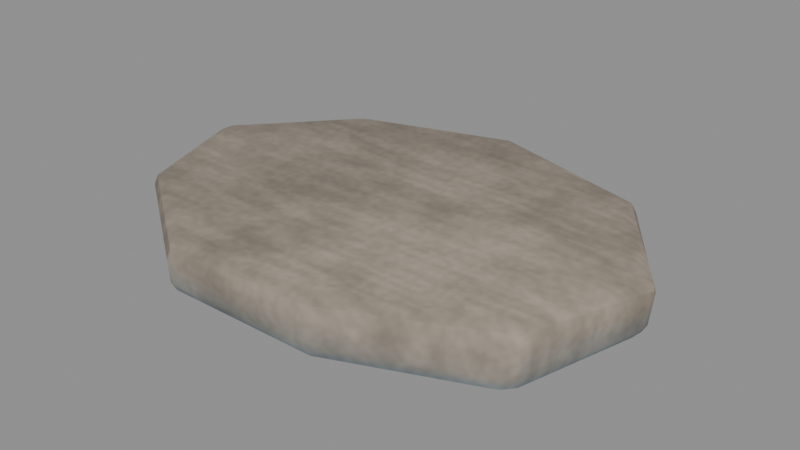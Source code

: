 # Source: path_stone.blend  (saved by Blender 5.2.45; exported with 4.5.12 LTS)
import bpy
from mathutils import Matrix  # noqa: F401  (used for matrix-valued properties, if any)

bpy.ops.wm.read_factory_settings(use_empty=True)
scene = bpy.context.scene
scene.name = 'Scene'

# ---- images (referenced by path relative to the original .blend; pixels are not part of the script)
import os
ASSET_DIR = os.environ.get("B2B_ASSET_DIR", "")  # directory of the original .blend (textures are referenced by path, not embedded)
HERE = os.path.dirname(os.path.abspath(__file__))  # packed textures are extracted next to this script under _unpacked/

def load_image(name, relpath, width, height, colorspace="sRGB"):
    """Load a texture the original file referenced (path relative to the .blend, or extracted next to this script)."""
    p = next((c for c in (os.path.join(HERE, relpath), os.path.join(ASSET_DIR, relpath)) if relpath and os.path.exists(c)), "")
    if p:
        img = bpy.data.images.load(p, check_existing=True)
        img.name = name
    else:  # same state as the original file: an image datablock whose file is absent (Cycles renders it pink)
        img = bpy.data.images.new(name, width, height)
        img.source = "FILE"
        img.filepath = "//" + (relpath or name)
    img.colorspace_settings.name = colorspace
    return img
img_path_stone_albedo = load_image('path_stone_albedo', '_unpacked/path_stone_albedo.a4c92c8b.png', 512, 512, 'sRGB')

# ---- materials (node trees are filled in below, after node groups)
mat_path_stone_surface = bpy.data.materials.new('path_stone_surface')

# ---- node groups
ng_smooth_by_angle = bpy.data.node_groups.new('Smooth by Angle', 'GeometryNodeTree')
_s = ng_smooth_by_angle.interface.new_socket(name='Mesh', in_out='OUTPUT', socket_type='NodeSocketGeometry')
_s = ng_smooth_by_angle.interface.new_socket(name='Mesh', in_out='INPUT', socket_type='NodeSocketGeometry')
_s = ng_smooth_by_angle.interface.new_socket(name='Angle', in_out='INPUT', socket_type='NodeSocketFloat')
_s.subtype = 'ANGLE'
_s.default_value = 0.5236
_s.min_value = 0.0
_s.max_value = 3.142
_s.description = 'Maximum face angle for smooth edges'
_s = ng_smooth_by_angle.interface.new_socket(name='Ignore Sharpness', in_out='INPUT', socket_type='NodeSocketBool')
_s.force_non_field = True
ng_smooth_by_angle.is_modifier = True
_N = ng_smooth_by_angle.nodes; _L = ng_smooth_by_angle.links
n0 = _N.new('GeometryNodeSetShadeSmooth'); n0.name = 'Set Shade Smooth'; n0.location = (120, -80)
n0.domain = 'EDGE'
n1 = _N.new('GeometryNodeSetShadeSmooth'); n1.name = 'Set Shade Smooth.001'; n1.location = (300, -80)
n2 = _N.new('NodeGroupOutput'); n2.name = 'Group Output'; n2.location = (480, -80)
n3 = _N.new('GeometryNodeInputMeshEdgeAngle'); n3.name = 'Edge Angle'; n3.location = (-440, -240)
n4 = _N.new('NodeGroupInput'); n4.name = 'Group Input'; n4.location = (-80, -80)
n5 = _N.new('GeometryNodeInputEdgeSmooth'); n5.name = 'Is Edge Smooth'; n5.location = (-260, -120)
n6 = _N.new('GeometryNodeInputShadeSmooth'); n6.name = 'Is Shade Smooth'; n6.location = (-440, -397)
n7 = _N.new('FunctionNodeCompare'); n7.name = 'Compare'; n7.location = (-260, -260)
n7.operation = 'LESS_EQUAL'
n8 = _N.new('FunctionNodeBooleanMath'); n8.name = 'Boolean Math.001'; n8.location = (-80, -260)
n9 = _N.new('NodeGroupInput'); n9.name = 'Group Input.001'; n9.location = (-440, -329)
n10 = _N.new('NodeGroupInput'); n10.name = 'Group Input.002'; n10.location = (-259, -189)
n11 = _N.new('FunctionNodeBooleanMath'); n11.name = 'Boolean Math'; n11.location = (-80, -149)
n11.operation = 'OR'
n12 = _N.new('FunctionNodeBooleanMath'); n12.name = 'Boolean Math.002'; n12.location = (-260, -380)
n12.operation = 'OR'
n13 = _N.new('NodeGroupInput'); n13.name = 'Group Input.003'; n13.location = (-440, -460)
_L.new(n3.outputs[0], n7.inputs[0])
_L.new(n1.outputs[0], n2.inputs[0])
_L.new(n9.outputs[1], n7.inputs[1])
_L.new(n7.outputs[0], n8.inputs[0])
_L.new(n4.outputs[0], n0.inputs[0])
_L.new(n0.outputs[0], n1.inputs[0])
_L.new(n8.outputs[0], n0.inputs[2])
_L.new(n10.outputs[2], n11.inputs[1])
_L.new(n5.outputs[0], n11.inputs[0])
_L.new(n11.outputs[0], n0.inputs[1])
_L.new(n13.outputs[2], n12.inputs[1])
_L.new(n6.outputs[0], n12.inputs[0])
_L.new(n12.outputs[0], n8.inputs[1])
n2.is_active_output = True

# ---- material node trees
mat_path_stone_surface.use_nodes = True; mat_path_stone_surface.node_tree.nodes.clear()
_N = mat_path_stone_surface.node_tree.nodes; _L = mat_path_stone_surface.node_tree.links
n0 = _N.new('ShaderNodeBsdfPrincipled'); n0.name = 'Principled BSDF'; n0.location = (-200, 100)
n0.inputs[2].default_value = 0.97
n0.inputs[10].default_value = 0.005
n1 = _N.new('ShaderNodeOutputMaterial'); n1.name = 'Material Output'; n1.location = (200, 100)
n2 = _N.new('ShaderNodeTexImage'); n2.name = 'Image Texture'; n2.location = (-400, 0)
n2.image = img_path_stone_albedo
n2.interpolation = 'Smart'
_L.new(n0.outputs[0], n1.inputs[0])
_L.new(n2.outputs[0], n0.inputs[0])
n1.is_active_output = True

# ---- meshes
me_pathstonemesh = bpy.data.meshes.new('PathStoneMesh')
me_pathstonemesh.from_pydata([(-0.005695, 0.3452, -0.04612), (-0.007262, 0.3729, -0.02173), (-0.006668, 0.3644, -0.03963), (-0.006961, 0.348, 0.05446), (-0.007896, 0.3744, 0.02869), (-0.007757, 0.367, 0.047), (0.2986, 0.2758, -0.04808), (0.312, 0.2974, -0.02124), (0.3093, 0.2916, -0.03983), (0.2888, 0.271, 0.04835), (0.307, 0.2952, 0.0222), (0.3004, 0.2875, 0.04061), (0.436, 0.05361, -0.05188), (0.4546, 0.08059, -0.02759), (0.4622, 0.03316, -0.02749), (0.4456, 0.07226, -0.04521), (0.4556, 0.05662, -0.04235), (0.4641, 0.0578, -0.02797), (0.451, 0.03872, -0.04515), (0.4523, 0.05444, 0.04568), (0.4689, 0.03427, 0.01928), (0.4607, 0.07995, 0.01821), (0.4666, 0.04279, 0.03749), (0.4687, 0.05761, 0.03338), (0.4695, 0.05795, 0.0179), (0.4614, 0.07084, 0.03691), (0.3772, -0.1922, -0.04569), (0.4068, -0.1814, -0.02004), (0.3766, -0.2171, -0.019), (0.3972, -0.1882, -0.0382), (0.3922, -0.2024, -0.03435), (0.3954, -0.2024, -0.01919), (0.3792, -0.2103, -0.03752), (0.3827, -0.1763, 0.05519), (0.3795, -0.2102, 0.03111), (0.4106, -0.1739, 0.0295), (0.3798, -0.1976, 0.04876), (0.3958, -0.1897, 0.04519), (0.3995, -0.1958, 0.0306), (0.4018, -0.1719, 0.04762), (0.1199, -0.3009, -0.0436), (0.1236, -0.328, -0.01521), (0.1231, -0.3196, -0.03429), (0.1143, -0.3053, 0.05669), (0.1214, -0.3301, 0.03345), (0.1188, -0.3233, 0.051), (-0.1755, -0.2944, -0.04711), (-0.1818, -0.3235, -0.02296), (-0.1809, -0.3136, -0.04077), (-0.1671, -0.3067, 0.05212), (-0.1776, -0.3293, 0.0229), (-0.1736, -0.324, 0.04218), (-0.3722, -0.1539, -0.04381), (-0.3957, -0.1709, -0.01944), (-0.3886, -0.1653, -0.03732), (-0.375, -0.1594, 0.05936), (-0.3969, -0.1739, 0.03351), (-0.3907, -0.1703, 0.05185), (-0.422, 0.04664, -0.03579), (-0.4472, 0.02735, -0.008793), (-0.4381, 0.0737, -0.008029), (-0.4393, 0.03612, -0.02725), (-0.4418, 0.05049, -0.02344), (-0.447, 0.0514, -0.009006), (-0.4339, 0.06289, -0.02679), (-0.4349, 0.04858, 0.06592), (-0.4439, 0.07418, 0.04147), (-0.4529, 0.0286, 0.04122), (-0.444, 0.06525, 0.05938), (-0.4517, 0.05195, 0.05616), (-0.4531, 0.05232, 0.04071), (-0.4496, 0.03673, 0.05927), (-0.2643, 0.261, -0.0396), (-0.2832, 0.2803, -0.01316), (-0.2765, 0.2758, -0.03169), (-0.2755, 0.2506, 0.06012), (-0.2884, 0.2753, 0.03331), (-0.2859, 0.2669, 0.05194)], [], [(12, 15, 16, 18), (13, 17, 16, 15), (14, 18, 16, 17), (19, 22, 23, 25), (20, 24, 23, 22), (21, 25, 23, 24), (26, 29, 30, 32), (27, 31, 30, 29), (28, 32, 30, 31), (33, 36, 37, 39), (34, 38, 37, 36), (35, 39, 37, 38), (58, 61, 62, 64), (59, 63, 62, 61), (60, 64, 62, 63), (65, 68, 69, 71), (66, 70, 69, 68), (67, 71, 69, 70), (1, 7, 8, 2), (2, 8, 6, 0), (10, 4, 5, 11), (11, 5, 3, 9), (7, 13, 15, 8), (8, 15, 12, 6), (21, 10, 11, 25), (25, 11, 9, 19), (20, 14, 17, 24), (24, 17, 13, 21), (14, 27, 29, 18), (18, 29, 26, 12), (35, 20, 22, 39), (39, 22, 19, 33), (34, 28, 31, 38), (38, 31, 27, 35), (28, 41, 42, 32), (32, 42, 40, 26), (44, 34, 36, 45), (45, 36, 33, 43), (41, 47, 48, 42), (42, 48, 46, 40), (50, 44, 45, 51), (51, 45, 43, 49), (47, 53, 54, 48), (48, 54, 52, 46), (56, 50, 51, 57), (57, 51, 49, 55), (53, 59, 61, 54), (54, 61, 58, 52), (67, 56, 57, 71), (71, 57, 55, 65), (66, 60, 63, 70), (70, 63, 59, 67), (60, 73, 74, 64), (64, 74, 72, 58), (76, 66, 68, 77), (77, 68, 65, 75), (73, 1, 2, 74), (74, 2, 0, 72), (4, 76, 77, 5), (5, 77, 75, 3), (0, 6, 12, 26, 40, 46, 52, 58, 72), (1, 4, 10, 7), (73, 76, 4, 1), (9, 3, 75, 65, 55, 49, 43, 33, 19), (7, 10, 21, 13), (14, 20, 35, 27), (28, 34, 44, 41), (41, 44, 50, 47), (47, 50, 56, 53), (53, 56, 67, 59), (60, 66, 76, 73)])
me_pathstonemesh.polygons.foreach_set('use_smooth', [True] * 71)
_uv = me_pathstonemesh.uv_layers.new(name='UVMap')
_uv.uv.foreach_set('vector', [0.6394, 0.6003, 0.6492, 0.6105, 0.6374, 0.6137, 0.6272, 0.6068, 0.5533, 0.9557, 0.5532, 0.9726, 0.5437, 0.9705, 0.5417, 0.9578, 0.5536, 0.9867, 0.5419, 0.9797, 0.5437, 0.9705, 0.5532, 0.9726, 0.1707, 0.0233, 0.1603, 0.01676, 0.1689, 0.012, 0.1787, 0.01359, 0.5842, 0.988, 0.5833, 0.974, 0.5934, 0.9738, 0.5961, 0.982, 0.5834, 0.9578, 0.5956, 0.9634, 0.5934, 0.9738, 0.5833, 0.974, 0.4987, 0.5087, 0.4972, 0.5226, 0.4894, 0.5162, 0.4871, 0.5061, 0.6473, 0.8393, 0.6472, 0.8241, 0.6571, 0.8226, 0.6593, 0.8314, 0.6473, 0.8077, 0.6593, 0.8122, 0.6571, 0.8226, 0.6472, 0.8241, 0.04415, 0.1223, 0.03162, 0.1292, 0.03288, 0.117, 0.04256, 0.1089, 0.6144, 0.8116, 0.6145, 0.8286, 0.6048, 0.829, 0.6025, 0.8169, 0.6147, 0.844, 0.6028, 0.8399, 0.6048, 0.829, 0.6145, 0.8286, 0.8103, 0.03571, 0.8073, 0.02203, 0.8168, 0.02339, 0.8229, 0.0313, 0.4831, 0.6238, 0.4845, 0.6381, 0.4749, 0.64, 0.4714, 0.6326, 0.4863, 0.6544, 0.4733, 0.6503, 0.4749, 0.64, 0.4845, 0.6381, 0.3637, 0.6011, 0.3759, 0.6032, 0.3694, 0.6113, 0.3596, 0.6135, 0.5187, 0.6506, 0.5171, 0.6344, 0.5271, 0.6341, 0.5298, 0.6445, 0.5159, 0.6205, 0.5281, 0.6257, 0.5271, 0.6341, 0.5171, 0.6344, 0.5511, 0.622, 0.5553, 0.7768, 0.5431, 0.7795, 0.5394, 0.6274, 0.9231, 0.3767, 0.8134, 0.5683, 0.8057, 0.558, 0.9109, 0.3733, 0.5837, 0.7761, 0.5841, 0.6205, 0.5961, 0.6248, 0.5957, 0.7782, 0.3478, 0.06763, 0.465, 0.2493, 0.4532, 0.2532, 0.3403, 0.07902, 0.5553, 0.7768, 0.5533, 0.9557, 0.5417, 0.9578, 0.5431, 0.7795, 0.8134, 0.5683, 0.6492, 0.6105, 0.6394, 0.6003, 0.8057, 0.558, 0.5834, 0.9578, 0.5837, 0.7761, 0.5957, 0.7782, 0.5956, 0.9634, 0.1787, 0.01359, 0.3478, 0.06763, 0.3403, 0.07902, 0.1707, 0.0233, 0.5842, 0.988, 0.5536, 0.9867, 0.5532, 0.9726, 0.5833, 0.974, 0.5833, 0.974, 0.5532, 0.9726, 0.5533, 0.9557, 0.5834, 0.9578, 0.6468, 0.9614, 0.6473, 0.8393, 0.6593, 0.8314, 0.6581, 0.9579, 0.6272, 0.6068, 0.4972, 0.5226, 0.4987, 0.5087, 0.6394, 0.6003, 0.6147, 0.844, 0.6162, 0.965, 0.604, 0.9672, 0.6028, 0.8399, 0.04256, 0.1089, 0.1603, 0.01676, 0.1707, 0.0233, 0.04415, 0.1223, 0.6144, 0.8116, 0.6473, 0.8077, 0.6472, 0.8241, 0.6145, 0.8286, 0.6145, 0.8286, 0.6472, 0.8241, 0.6473, 0.8393, 0.6147, 0.844, 0.6473, 0.8077, 0.646, 0.6232, 0.6582, 0.6267, 0.6593, 0.8122, 0.4871, 0.5061, 0.4714, 0.3144, 0.4836, 0.3165, 0.4987, 0.5087, 0.6142, 0.6205, 0.6144, 0.8116, 0.6025, 0.8169, 0.6025, 0.6218, 0.012, 0.3281, 0.03162, 0.1292, 0.04415, 0.1223, 0.02413, 0.3268, 0.9751, 0.4813, 0.976, 0.3074, 0.988, 0.3041, 0.9879, 0.4778, 0.4714, 0.3144, 0.537, 0.1164, 0.5478, 0.1241, 0.4836, 0.3165, 0.9459, 0.3116, 0.9432, 0.4804, 0.9319, 0.4761, 0.9335, 0.3116, 0.07613, 0.5184, 0.012, 0.3281, 0.02413, 0.3268, 0.0855, 0.5101, 0.976, 0.3074, 0.976, 0.1259, 0.988, 0.1278, 0.988, 0.3041, 0.537, 0.1164, 0.6717, 0.012, 0.6753, 0.02527, 0.5478, 0.1241, 0.9413, 0.126, 0.9459, 0.3116, 0.9335, 0.3116, 0.9295, 0.1278, 0.219, 0.6235, 0.07613, 0.5184, 0.0855, 0.5101, 0.2223, 0.6107, 0.976, 0.1259, 0.9753, 0.0177, 0.9877, 0.01888, 0.988, 0.1278, 0.6717, 0.012, 0.8073, 0.02203, 0.8103, 0.03571, 0.6753, 0.02527, 0.9426, 0.01358, 0.9413, 0.126, 0.9295, 0.1278, 0.9311, 0.012, 0.3596, 0.6135, 0.219, 0.6235, 0.2223, 0.6107, 0.3637, 0.6011, 0.5187, 0.6506, 0.4863, 0.6544, 0.4845, 0.6381, 0.5171, 0.6344, 0.5171, 0.6344, 0.4845, 0.6381, 0.4831, 0.6238, 0.5159, 0.6205, 0.4863, 0.6544, 0.4914, 0.8317, 0.4789, 0.8321, 0.4733, 0.6503, 0.8229, 0.0313, 0.9231, 0.1805, 0.9113, 0.1854, 0.8103, 0.03571, 0.5215, 0.8249, 0.5187, 0.6506, 0.5298, 0.6445, 0.533, 0.8201, 0.465, 0.4534, 0.3759, 0.6032, 0.3637, 0.6011, 0.4528, 0.4504, 0.4914, 0.8317, 0.4836, 0.9843, 0.4714, 0.9803, 0.4789, 0.8321, 0.9231, 0.1805, 0.9231, 0.3767, 0.9109, 0.3733, 0.9113, 0.1854, 0.5165, 0.9829, 0.5215, 0.8249, 0.533, 0.8201, 0.528, 0.9778, 0.465, 0.2493, 0.465, 0.4534, 0.4528, 0.4504, 0.4532, 0.2532, 0.9109, 0.3733, 0.8057, 0.558, 0.6394, 0.6003, 0.4987, 0.5087, 0.4836, 0.3165, 0.5478, 0.1241, 0.6753, 0.02527, 0.8103, 0.03571, 0.9113, 0.1854, 0.5511, 0.622, 0.5841, 0.6205, 0.5837, 0.7761, 0.5553, 0.7768, 0.4914, 0.8317, 0.5215, 0.8249, 0.5165, 0.9829, 0.4836, 0.9843, 0.3403, 0.07902, 0.4532, 0.2532, 0.4528, 0.4504, 0.3637, 0.6011, 0.2223, 0.6107, 0.0855, 0.5101, 0.02413, 0.3268, 0.04415, 0.1223, 0.1707, 0.0233, 0.5553, 0.7768, 0.5837, 0.7761, 0.5834, 0.9578, 0.5533, 0.9557, 0.6468, 0.9614, 0.6162, 0.965, 0.6147, 0.844, 0.6473, 0.8393, 0.6473, 0.8077, 0.6144, 0.8116, 0.6142, 0.6205, 0.646, 0.6232, 0.9751, 0.4813, 0.9432, 0.4804, 0.9459, 0.3116, 0.976, 0.3074, 0.976, 0.3074, 0.9459, 0.3116, 0.9413, 0.126, 0.976, 0.1259, 0.976, 0.1259, 0.9413, 0.126, 0.9426, 0.01358, 0.9753, 0.0177, 0.4863, 0.6544, 0.5187, 0.6506, 0.5215, 0.8249, 0.4914, 0.8317])
_ca = me_pathstonemesh.color_attributes.new('Paint', 'FLOAT_COLOR', 'CORNER')
_ca.data.foreach_set('color', [0.1559, 0.1946, 0.2159, 1.0, 0.1559, 0.1946, 0.2159, 1.0, 0.1559, 0.1946, 0.2159, 1.0, 0.1559, 0.1946, 0.2159, 1.0, 0.2147, 0.2104, 0.1949, 1.0, 0.203, 0.2073, 0.1991, 1.0, 0.1559, 0.1946, 0.2159, 1.0, 0.1559, 0.1946, 0.2159, 1.0, 0.2073, 0.2084, 0.1975, 1.0, 0.1559, 0.1946, 0.2159, 1.0, 0.1559, 0.1946, 0.2159, 1.0, 0.203, 0.2073, 0.1991, 1.0, 0.2623, 0.2232, 0.1779, 1.0, 0.2623, 0.2232, 0.1779, 1.0, 0.2623, 0.2232, 0.1779, 1.0, 0.2623, 0.2232, 0.1779, 1.0, 0.2623, 0.2232, 0.1779, 1.0, 0.2606, 0.2228, 0.1785, 1.0, 0.2623, 0.2232, 0.1779, 1.0, 0.2623, 0.2232, 0.1779, 1.0, 0.2623, 0.2232, 0.1779, 1.0, 0.2623, 0.2232, 0.1779, 1.0, 0.2623, 0.2232, 0.1779, 1.0, 0.2606, 0.2228, 0.1785, 1.0, 0.1559, 0.1946, 0.2159, 1.0, 0.1559, 0.1946, 0.2159, 1.0, 0.1741, 0.1995, 0.2094, 1.0, 0.1559, 0.1946, 0.2159, 1.0, 0.2227, 0.2126, 0.192, 1.0, 0.2463, 0.2189, 0.1836, 1.0, 0.1741, 0.1995, 0.2094, 1.0, 0.1559, 0.1946, 0.2159, 1.0, 0.243, 0.218, 0.1848, 1.0, 0.1559, 0.1946, 0.2159, 1.0, 0.1741, 0.1995, 0.2094, 1.0, 0.2463, 0.2189, 0.1836, 1.0, 0.2623, 0.2232, 0.1779, 1.0, 0.2623, 0.2232, 0.1779, 1.0, 0.2623, 0.2232, 0.1779, 1.0, 0.2623, 0.2232, 0.1779, 1.0, 0.2623, 0.2232, 0.1779, 1.0, 0.2623, 0.2232, 0.1779, 1.0, 0.2623, 0.2232, 0.1779, 1.0, 0.2623, 0.2232, 0.1779, 1.0, 0.2623, 0.2232, 0.1779, 1.0, 0.2623, 0.2232, 0.1779, 1.0, 0.2623, 0.2232, 0.1779, 1.0, 0.2623, 0.2232, 0.1779, 1.0, 0.1559, 0.1946, 0.2159, 1.0, 0.1559, 0.1946, 0.2159, 1.0, 0.1583, 0.1953, 0.215, 1.0, 0.1559, 0.1946, 0.2159, 1.0, 0.2175, 0.2112, 0.1939, 1.0, 0.2177, 0.2112, 0.1938, 1.0, 0.1583, 0.1953, 0.215, 1.0, 0.1559, 0.1946, 0.2159, 1.0, 0.2184, 0.2114, 0.1936, 1.0, 0.1559, 0.1946, 0.2159, 1.0, 0.1583, 0.1953, 0.215, 1.0, 0.2177, 0.2112, 0.1938, 1.0, 0.2623, 0.2232, 0.1779, 1.0, 0.2623, 0.2232, 0.1779, 1.0, 0.2623, 0.2232, 0.1779, 1.0, 0.2623, 0.2232, 0.1779, 1.0, 0.2623, 0.2232, 0.1779, 1.0, 0.2623, 0.2232, 0.1779, 1.0, 0.2623, 0.2232, 0.1779, 1.0, 0.2623, 0.2232, 0.1779, 1.0, 0.2623, 0.2232, 0.1779, 1.0, 0.2623, 0.2232, 0.1779, 1.0, 0.2623, 0.2232, 0.1779, 1.0, 0.2623, 0.2232, 0.1779, 1.0, 0.2304, 0.2147, 0.1893, 1.0, 0.2263, 0.2136, 0.1907, 1.0, 0.1559, 0.1946, 0.2159, 1.0, 0.1559, 0.1946, 0.2159, 1.0, 0.1559, 0.1946, 0.2159, 1.0, 0.1559, 0.1946, 0.2159, 1.0, 0.1559, 0.1946, 0.2159, 1.0, 0.1559, 0.1946, 0.2159, 1.0, 0.2623, 0.2232, 0.1779, 1.0, 0.2623, 0.2232, 0.1779, 1.0, 0.2623, 0.2232, 0.1779, 1.0, 0.2623, 0.2232, 0.1779, 1.0, 0.2623, 0.2232, 0.1779, 1.0, 0.2623, 0.2232, 0.1779, 1.0, 0.2623, 0.2232, 0.1779, 1.0, 0.2623, 0.2232, 0.1779, 1.0, 0.2263, 0.2136, 0.1907, 1.0, 0.2147, 0.2104, 0.1949, 1.0, 0.1559, 0.1946, 0.2159, 1.0, 0.1559, 0.1946, 0.2159, 1.0, 0.1559, 0.1946, 0.2159, 1.0, 0.1559, 0.1946, 0.2159, 1.0, 0.1559, 0.1946, 0.2159, 1.0, 0.1559, 0.1946, 0.2159, 1.0, 0.2623, 0.2232, 0.1779, 1.0, 0.2623, 0.2232, 0.1779, 1.0, 0.2623, 0.2232, 0.1779, 1.0, 0.2623, 0.2232, 0.1779, 1.0, 0.2623, 0.2232, 0.1779, 1.0, 0.2623, 0.2232, 0.1779, 1.0, 0.2623, 0.2232, 0.1779, 1.0, 0.2623, 0.2232, 0.1779, 1.0, 0.2623, 0.2232, 0.1779, 1.0, 0.2073, 0.2084, 0.1975, 1.0, 0.203, 0.2073, 0.1991, 1.0, 0.2606, 0.2228, 0.1785, 1.0, 0.2606, 0.2228, 0.1785, 1.0, 0.203, 0.2073, 0.1991, 1.0, 0.2147, 0.2104, 0.1949, 1.0, 0.2623, 0.2232, 0.1779, 1.0, 0.2073, 0.2084, 0.1975, 1.0, 0.2227, 0.2126, 0.192, 1.0, 0.1559, 0.1946, 0.2159, 1.0, 0.1559, 0.1946, 0.2159, 1.0, 0.1559, 0.1946, 0.2159, 1.0, 0.1559, 0.1946, 0.2159, 1.0, 0.1559, 0.1946, 0.2159, 1.0, 0.1559, 0.1946, 0.2159, 1.0, 0.2623, 0.2232, 0.1779, 1.0, 0.2623, 0.2232, 0.1779, 1.0, 0.2623, 0.2232, 0.1779, 1.0, 0.2623, 0.2232, 0.1779, 1.0, 0.2623, 0.2232, 0.1779, 1.0, 0.2623, 0.2232, 0.1779, 1.0, 0.2623, 0.2232, 0.1779, 1.0, 0.2623, 0.2232, 0.1779, 1.0, 0.2623, 0.2232, 0.1779, 1.0, 0.243, 0.218, 0.1848, 1.0, 0.2463, 0.2189, 0.1836, 1.0, 0.2623, 0.2232, 0.1779, 1.0, 0.2623, 0.2232, 0.1779, 1.0, 0.2463, 0.2189, 0.1836, 1.0, 0.2227, 0.2126, 0.192, 1.0, 0.2623, 0.2232, 0.1779, 1.0, 0.243, 0.218, 0.1848, 1.0, 0.226, 0.2135, 0.1908, 1.0, 0.1559, 0.1946, 0.2159, 1.0, 0.1559, 0.1946, 0.2159, 1.0, 0.1559, 0.1946, 0.2159, 1.0, 0.1559, 0.1946, 0.2159, 1.0, 0.1559, 0.1946, 0.2159, 1.0, 0.1559, 0.1946, 0.2159, 1.0, 0.2623, 0.2232, 0.1779, 1.0, 0.2623, 0.2232, 0.1779, 1.0, 0.2623, 0.2232, 0.1779, 1.0, 0.2623, 0.2232, 0.1779, 1.0, 0.2623, 0.2232, 0.1779, 1.0, 0.2623, 0.2232, 0.1779, 1.0, 0.2623, 0.2232, 0.1779, 1.0, 0.2623, 0.2232, 0.1779, 1.0, 0.226, 0.2135, 0.1908, 1.0, 0.2159, 0.2108, 0.1944, 1.0, 0.1559, 0.1946, 0.2159, 1.0, 0.1559, 0.1946, 0.2159, 1.0, 0.1559, 0.1946, 0.2159, 1.0, 0.1559, 0.1946, 0.2159, 1.0, 0.1559, 0.1946, 0.2159, 1.0, 0.1559, 0.1946, 0.2159, 1.0, 0.2623, 0.2232, 0.1779, 1.0, 0.2623, 0.2232, 0.1779, 1.0, 0.2623, 0.2232, 0.1779, 1.0, 0.2623, 0.2232, 0.1779, 1.0, 0.2623, 0.2232, 0.1779, 1.0, 0.2623, 0.2232, 0.1779, 1.0, 0.2623, 0.2232, 0.1779, 1.0, 0.2623, 0.2232, 0.1779, 1.0, 0.2159, 0.2108, 0.1944, 1.0, 0.216, 0.2108, 0.1944, 1.0, 0.1559, 0.1946, 0.2159, 1.0, 0.1559, 0.1946, 0.2159, 1.0, 0.1559, 0.1946, 0.2159, 1.0, 0.1559, 0.1946, 0.2159, 1.0, 0.1559, 0.1946, 0.2159, 1.0, 0.1559, 0.1946, 0.2159, 1.0, 0.2623, 0.2232, 0.1779, 1.0, 0.2623, 0.2232, 0.1779, 1.0, 0.2623, 0.2232, 0.1779, 1.0, 0.2623, 0.2232, 0.1779, 1.0, 0.2623, 0.2232, 0.1779, 1.0, 0.2623, 0.2232, 0.1779, 1.0, 0.2623, 0.2232, 0.1779, 1.0, 0.2623, 0.2232, 0.1779, 1.0, 0.216, 0.2108, 0.1944, 1.0, 0.2175, 0.2112, 0.1939, 1.0, 0.1559, 0.1946, 0.2159, 1.0, 0.1559, 0.1946, 0.2159, 1.0, 0.1559, 0.1946, 0.2159, 1.0, 0.1559, 0.1946, 0.2159, 1.0, 0.1559, 0.1946, 0.2159, 1.0, 0.1559, 0.1946, 0.2159, 1.0, 0.2623, 0.2232, 0.1779, 1.0, 0.2623, 0.2232, 0.1779, 1.0, 0.2623, 0.2232, 0.1779, 1.0, 0.2623, 0.2232, 0.1779, 1.0, 0.2623, 0.2232, 0.1779, 1.0, 0.2623, 0.2232, 0.1779, 1.0, 0.2623, 0.2232, 0.1779, 1.0, 0.2623, 0.2232, 0.1779, 1.0, 0.2623, 0.2232, 0.1779, 1.0, 0.2184, 0.2114, 0.1936, 1.0, 0.2177, 0.2112, 0.1938, 1.0, 0.2623, 0.2232, 0.1779, 1.0, 0.2623, 0.2232, 0.1779, 1.0, 0.2177, 0.2112, 0.1938, 1.0, 0.2175, 0.2112, 0.1939, 1.0, 0.2623, 0.2232, 0.1779, 1.0, 0.2184, 0.2114, 0.1936, 1.0, 0.2234, 0.2128, 0.1917, 1.0, 0.1559, 0.1946, 0.2159, 1.0, 0.1559, 0.1946, 0.2159, 1.0, 0.1559, 0.1946, 0.2159, 1.0, 0.1559, 0.1946, 0.2159, 1.0, 0.1559, 0.1946, 0.2159, 1.0, 0.1559, 0.1946, 0.2159, 1.0, 0.2623, 0.2232, 0.1779, 1.0, 0.2623, 0.2232, 0.1779, 1.0, 0.2623, 0.2232, 0.1779, 1.0, 0.2623, 0.2232, 0.1779, 1.0, 0.2623, 0.2232, 0.1779, 1.0, 0.2623, 0.2232, 0.1779, 1.0, 0.2623, 0.2232, 0.1779, 1.0, 0.2623, 0.2232, 0.1779, 1.0, 0.2234, 0.2128, 0.1917, 1.0, 0.2304, 0.2147, 0.1893, 1.0, 0.1559, 0.1946, 0.2159, 1.0, 0.1559, 0.1946, 0.2159, 1.0, 0.1559, 0.1946, 0.2159, 1.0, 0.1559, 0.1946, 0.2159, 1.0, 0.1559, 0.1946, 0.2159, 1.0, 0.1559, 0.1946, 0.2159, 1.0, 0.2623, 0.2232, 0.1779, 1.0, 0.2623, 0.2232, 0.1779, 1.0, 0.2623, 0.2232, 0.1779, 1.0, 0.2623, 0.2232, 0.1779, 1.0, 0.2623, 0.2232, 0.1779, 1.0, 0.2623, 0.2232, 0.1779, 1.0, 0.2623, 0.2232, 0.1779, 1.0, 0.2623, 0.2232, 0.1779, 1.0, 0.1559, 0.1946, 0.2159, 1.0, 0.1559, 0.1946, 0.2159, 1.0, 0.1559, 0.1946, 0.2159, 1.0, 0.1559, 0.1946, 0.2159, 1.0, 0.1559, 0.1946, 0.2159, 1.0, 0.1559, 0.1946, 0.2159, 1.0, 0.1559, 0.1946, 0.2159, 1.0, 0.1559, 0.1946, 0.2159, 1.0, 0.1559, 0.1946, 0.2159, 1.0, 0.2304, 0.2147, 0.1893, 1.0, 0.2623, 0.2232, 0.1779, 1.0, 0.2623, 0.2232, 0.1779, 1.0, 0.2263, 0.2136, 0.1907, 1.0, 0.2234, 0.2128, 0.1917, 1.0, 0.2623, 0.2232, 0.1779, 1.0, 0.2623, 0.2232, 0.1779, 1.0, 0.2304, 0.2147, 0.1893, 1.0, 0.2623, 0.2232, 0.1779, 1.0, 0.2623, 0.2232, 0.1779, 1.0, 0.2623, 0.2232, 0.1779, 1.0, 0.2623, 0.2232, 0.1779, 1.0, 0.2623, 0.2232, 0.1779, 1.0, 0.2623, 0.2232, 0.1779, 1.0, 0.2623, 0.2232, 0.1779, 1.0, 0.2623, 0.2232, 0.1779, 1.0, 0.2623, 0.2232, 0.1779, 1.0, 0.2263, 0.2136, 0.1907, 1.0, 0.2623, 0.2232, 0.1779, 1.0, 0.2623, 0.2232, 0.1779, 1.0, 0.2147, 0.2104, 0.1949, 1.0, 0.2073, 0.2084, 0.1975, 1.0, 0.2623, 0.2232, 0.1779, 1.0, 0.2623, 0.2232, 0.1779, 1.0, 0.2227, 0.2126, 0.192, 1.0, 0.243, 0.218, 0.1848, 1.0, 0.2623, 0.2232, 0.1779, 1.0, 0.2623, 0.2232, 0.1779, 1.0, 0.226, 0.2135, 0.1908, 1.0, 0.226, 0.2135, 0.1908, 1.0, 0.2623, 0.2232, 0.1779, 1.0, 0.2623, 0.2232, 0.1779, 1.0, 0.2159, 0.2108, 0.1944, 1.0, 0.2159, 0.2108, 0.1944, 1.0, 0.2623, 0.2232, 0.1779, 1.0, 0.2623, 0.2232, 0.1779, 1.0, 0.216, 0.2108, 0.1944, 1.0, 0.216, 0.2108, 0.1944, 1.0, 0.2623, 0.2232, 0.1779, 1.0, 0.2623, 0.2232, 0.1779, 1.0, 0.2175, 0.2112, 0.1939, 1.0, 0.2184, 0.2114, 0.1936, 1.0, 0.2623, 0.2232, 0.1779, 1.0, 0.2623, 0.2232, 0.1779, 1.0, 0.2234, 0.2128, 0.1917, 1.0])
me_pathstonemesh.materials.append(mat_path_stone_surface)
me_pathstonemesh.update()

# ---- objects
ob_pathstone = bpy.data.objects.new('PathStone', me_pathstonemesh)

# ---- transforms, parenting, visibility, modifiers, constraints
ob_pathstone.location = (0.0, 0.0, 0.05188)
_m = ob_pathstone.modifiers.new('Smooth by Angle', 'NODES')
_m.node_group = ng_smooth_by_angle
_m.use_pin_to_last = True
_m.show_group_selector = False

# ---- collection membership
scene.collection.objects.link(ob_pathstone)

# ---- scene / render settings (as saved in the file)
scene.frame_start = 1; scene.frame_end = 250; scene.frame_set(1)
scene.render.engine = 'CYCLES'
scene.render.bake_bias = 0.0
scene.render.bake_samples = 0
scene.render.compositor_device = 'GPU'
scene.cycles.use_denoising = False
scene.cycles.samples = 20
scene.eevee.use_volume_custom_range = False
scene.eevee.fast_gi_thickness_near = 0.1
scene.eevee.fast_gi_thickness_far = 0.0
scene.eevee.ray_tracing_options.screen_trace_thickness = 0.1
bpy.context.view_layer.update()

# ---- added for rendering (the .blend has no active camera and no usable light): camera, sun + grey world if the file has none
cam_auto = bpy.data.cameras.new('AutoCamera')
cam_auto.lens = 50.0
cam_auto.sensor_width = 36.0
cam_auto.clip_end = 1000.0
ob_auto_camera = bpy.data.objects.new('AutoCamera', cam_auto)
scene.collection.objects.link(ob_auto_camera)
ob_auto_camera.location = (1.08771, -1.27326, 0.922518)
ob_auto_camera.rotation_euler = (1.09748, -7.21219e-08, 0.694738)
scene.camera = ob_auto_camera
light_auto_sun = bpy.data.lights.new('AutoSun', 'SUN')
light_auto_sun.energy = 3.0
light_auto_sun.angle = 0.0523599
ob_auto_sun = bpy.data.objects.new('AutoSun', light_auto_sun)
scene.collection.objects.link(ob_auto_sun)
ob_auto_sun.rotation_euler = (0.872665, 0.174533, 0.523599)
if scene.world is None:
    world_auto = bpy.data.worlds.new('AutoWorld')
    world_auto.color = (0.3, 0.3, 0.3)
    scene.world = world_auto
bpy.context.view_layer.update()
